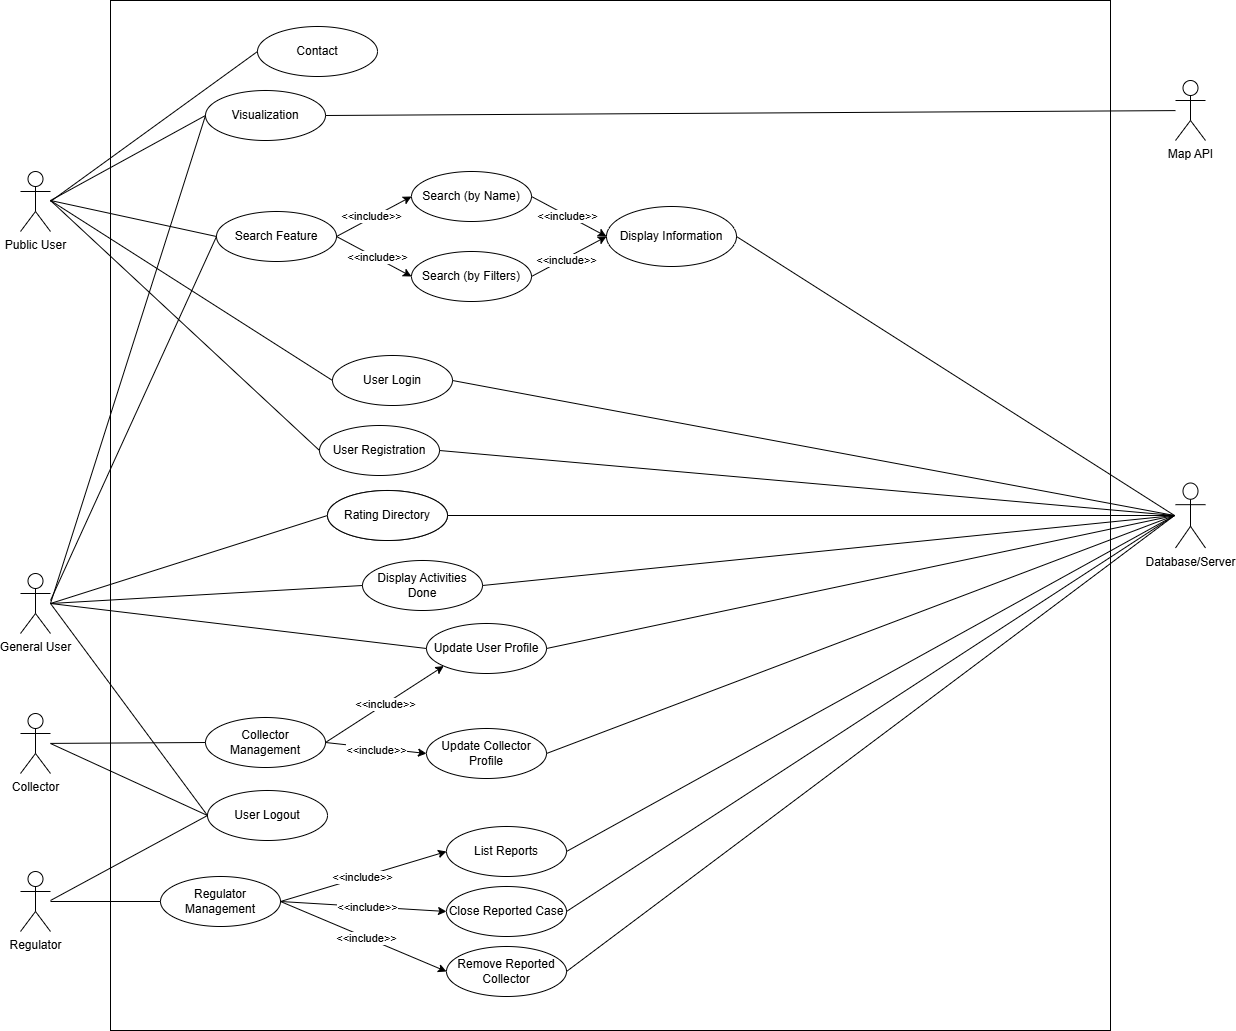

The diagram above was exported from draw.io. Its source (the exported page's mxGraphModel, read from the mxfile embedded in the PNG):
<mxGraphModel dx="1985" dy="2051" grid="1" gridSize="10" guides="1" tooltips="1" connect="1" arrows="1" fold="1" page="1" pageScale="1" pageWidth="850" pageHeight="1100" math="0" shadow="0">
  <root>
    <mxCell id="0" />
    <mxCell id="1" parent="0" />
    <mxCell id="CPw88zlVgSDNoIb1QdUe-2" value="" style="rounded=0;whiteSpace=wrap;html=1;" parent="1" vertex="1">
      <mxGeometry x="150" y="-60" width="1000" height="1030" as="geometry" />
    </mxCell>
    <mxCell id="CPw88zlVgSDNoIb1QdUe-4" value="Public User" style="shape=umlActor;verticalLabelPosition=bottom;verticalAlign=top;html=1;outlineConnect=0;" parent="1" vertex="1">
      <mxGeometry x="60" y="111" width="30" height="60" as="geometry" />
    </mxCell>
    <mxCell id="CPw88zlVgSDNoIb1QdUe-5" value="Visualization" style="ellipse;whiteSpace=wrap;html=1;" parent="1" vertex="1">
      <mxGeometry x="245" y="30" width="120" height="50" as="geometry" />
    </mxCell>
    <mxCell id="LRsW5-f_r0_wmWlIk7Ih-1" value="Search Feature" style="ellipse;whiteSpace=wrap;html=1;" parent="1" vertex="1">
      <mxGeometry x="256" y="151" width="120" height="50" as="geometry" />
    </mxCell>
    <mxCell id="LRsW5-f_r0_wmWlIk7Ih-2" value="Search (by Filters)" style="ellipse;whiteSpace=wrap;html=1;" parent="1" vertex="1">
      <mxGeometry x="451" y="191" width="120" height="50" as="geometry" />
    </mxCell>
    <mxCell id="LRsW5-f_r0_wmWlIk7Ih-3" value="Search (by Name)" style="ellipse;whiteSpace=wrap;html=1;" parent="1" vertex="1">
      <mxGeometry x="451" y="111" width="120" height="50" as="geometry" />
    </mxCell>
    <mxCell id="LRsW5-f_r0_wmWlIk7Ih-4" value="Display Information" style="ellipse;whiteSpace=wrap;html=1;" parent="1" vertex="1">
      <mxGeometry x="646" y="146" width="130" height="60" as="geometry" />
    </mxCell>
    <mxCell id="LRsW5-f_r0_wmWlIk7Ih-5" value="Map API" style="shape=umlActor;verticalLabelPosition=bottom;verticalAlign=top;html=1;outlineConnect=0;" parent="1" vertex="1">
      <mxGeometry x="1215" y="20" width="30" height="60" as="geometry" />
    </mxCell>
    <mxCell id="LRsW5-f_r0_wmWlIk7Ih-8" value="User Registration" style="ellipse;whiteSpace=wrap;html=1;" parent="1" vertex="1">
      <mxGeometry x="359" y="365" width="120" height="50" as="geometry" />
    </mxCell>
    <mxCell id="LRsW5-f_r0_wmWlIk7Ih-9" value="User Login" style="ellipse;whiteSpace=wrap;html=1;" parent="1" vertex="1">
      <mxGeometry x="372" y="295" width="120" height="50" as="geometry" />
    </mxCell>
    <mxCell id="LRsW5-f_r0_wmWlIk7Ih-10" value="Rating Directory" style="ellipse;whiteSpace=wrap;html=1;" parent="1" vertex="1">
      <mxGeometry x="367" y="430" width="120" height="50" as="geometry" />
    </mxCell>
    <mxCell id="LRsW5-f_r0_wmWlIk7Ih-11" value="Collector Management" style="ellipse;whiteSpace=wrap;html=1;" parent="1" vertex="1">
      <mxGeometry x="245" y="657" width="120" height="50" as="geometry" />
    </mxCell>
    <mxCell id="LRsW5-f_r0_wmWlIk7Ih-12" value="Regulator Management" style="ellipse;whiteSpace=wrap;html=1;" parent="1" vertex="1">
      <mxGeometry x="200" y="816" width="120" height="50" as="geometry" />
    </mxCell>
    <mxCell id="LRsW5-f_r0_wmWlIk7Ih-13" value="Update Collector Profile" style="ellipse;whiteSpace=wrap;html=1;" parent="1" vertex="1">
      <mxGeometry x="466" y="668" width="120" height="50" as="geometry" />
    </mxCell>
    <mxCell id="LRsW5-f_r0_wmWlIk7Ih-14" value="Update User Profile" style="ellipse;whiteSpace=wrap;html=1;" parent="1" vertex="1">
      <mxGeometry x="466" y="563" width="120" height="50" as="geometry" />
    </mxCell>
    <mxCell id="LRsW5-f_r0_wmWlIk7Ih-15" value="Remove Reported Collector" style="ellipse;whiteSpace=wrap;html=1;" parent="1" vertex="1">
      <mxGeometry x="486" y="886" width="120" height="50" as="geometry" />
    </mxCell>
    <mxCell id="LRsW5-f_r0_wmWlIk7Ih-16" value="Close Reported Case" style="ellipse;whiteSpace=wrap;html=1;" parent="1" vertex="1">
      <mxGeometry x="486" y="826" width="120" height="50" as="geometry" />
    </mxCell>
    <mxCell id="LRsW5-f_r0_wmWlIk7Ih-17" value="List Reports" style="ellipse;whiteSpace=wrap;html=1;" parent="1" vertex="1">
      <mxGeometry x="486" y="766" width="120" height="50" as="geometry" />
    </mxCell>
    <mxCell id="LRsW5-f_r0_wmWlIk7Ih-18" value="General User" style="shape=umlActor;verticalLabelPosition=bottom;verticalAlign=top;html=1;outlineConnect=0;" parent="1" vertex="1">
      <mxGeometry x="60" y="513" width="30" height="60" as="geometry" />
    </mxCell>
    <mxCell id="LRsW5-f_r0_wmWlIk7Ih-19" value="Collector" style="shape=umlActor;verticalLabelPosition=bottom;verticalAlign=top;html=1;outlineConnect=0;" parent="1" vertex="1">
      <mxGeometry x="60" y="653" width="30" height="60" as="geometry" />
    </mxCell>
    <mxCell id="LRsW5-f_r0_wmWlIk7Ih-20" value="Regulator" style="shape=umlActor;verticalLabelPosition=bottom;verticalAlign=top;html=1;outlineConnect=0;" parent="1" vertex="1">
      <mxGeometry x="60" y="811" width="30" height="60" as="geometry" />
    </mxCell>
    <mxCell id="LRsW5-f_r0_wmWlIk7Ih-23" value="" style="endArrow=none;html=1;rounded=0;entryX=0;entryY=0.5;entryDx=0;entryDy=0;" parent="1" target="CPw88zlVgSDNoIb1QdUe-5" edge="1">
      <mxGeometry width="50" height="50" relative="1" as="geometry">
        <mxPoint x="90" y="140" as="sourcePoint" />
        <mxPoint x="510" y="210" as="targetPoint" />
      </mxGeometry>
    </mxCell>
    <mxCell id="LRsW5-f_r0_wmWlIk7Ih-24" value="" style="endArrow=none;html=1;rounded=0;entryX=0;entryY=0.5;entryDx=0;entryDy=0;" parent="1" target="LRsW5-f_r0_wmWlIk7Ih-1" edge="1">
      <mxGeometry width="50" height="50" relative="1" as="geometry">
        <mxPoint x="90" y="140" as="sourcePoint" />
        <mxPoint x="510" y="210" as="targetPoint" />
      </mxGeometry>
    </mxCell>
    <mxCell id="LRsW5-f_r0_wmWlIk7Ih-25" value="" style="endArrow=classic;html=1;rounded=0;exitX=1;exitY=0.5;exitDx=0;exitDy=0;entryX=0;entryY=0.5;entryDx=0;entryDy=0;" parent="1" source="LRsW5-f_r0_wmWlIk7Ih-1" target="LRsW5-f_r0_wmWlIk7Ih-3" edge="1">
      <mxGeometry width="50" height="50" relative="1" as="geometry">
        <mxPoint x="510" y="193" as="sourcePoint" />
        <mxPoint x="560" y="143" as="targetPoint" />
      </mxGeometry>
    </mxCell>
    <mxCell id="LRsW5-f_r0_wmWlIk7Ih-29" value="&amp;lt;&amp;lt;include&amp;gt;&amp;gt;" style="edgeLabel;html=1;align=center;verticalAlign=middle;resizable=0;points=[];" parent="LRsW5-f_r0_wmWlIk7Ih-25" connectable="0" vertex="1">
      <mxGeometry x="-0.0446" y="2" relative="1" as="geometry">
        <mxPoint as="offset" />
      </mxGeometry>
    </mxCell>
    <mxCell id="LRsW5-f_r0_wmWlIk7Ih-26" value="" style="endArrow=classic;html=1;rounded=0;exitX=1;exitY=0.5;exitDx=0;exitDy=0;entryX=0;entryY=0.5;entryDx=0;entryDy=0;" parent="1" source="LRsW5-f_r0_wmWlIk7Ih-1" target="LRsW5-f_r0_wmWlIk7Ih-2" edge="1">
      <mxGeometry width="50" height="50" relative="1" as="geometry">
        <mxPoint x="510" y="193" as="sourcePoint" />
        <mxPoint x="560" y="143" as="targetPoint" />
      </mxGeometry>
    </mxCell>
    <mxCell id="LRsW5-f_r0_wmWlIk7Ih-28" value="&amp;lt;&amp;lt;include&amp;gt;&amp;gt;" style="edgeLabel;html=1;align=center;verticalAlign=middle;resizable=0;points=[];" parent="LRsW5-f_r0_wmWlIk7Ih-26" connectable="0" vertex="1">
      <mxGeometry x="0.04" y="1" relative="1" as="geometry">
        <mxPoint as="offset" />
      </mxGeometry>
    </mxCell>
    <mxCell id="LRsW5-f_r0_wmWlIk7Ih-30" value="" style="endArrow=classic;html=1;rounded=0;exitX=1;exitY=0.5;exitDx=0;exitDy=0;entryX=0;entryY=0.5;entryDx=0;entryDy=0;" parent="1" source="LRsW5-f_r0_wmWlIk7Ih-3" target="LRsW5-f_r0_wmWlIk7Ih-4" edge="1">
      <mxGeometry width="50" height="50" relative="1" as="geometry">
        <mxPoint x="510" y="193" as="sourcePoint" />
        <mxPoint x="560" y="143" as="targetPoint" />
      </mxGeometry>
    </mxCell>
    <mxCell id="LRsW5-f_r0_wmWlIk7Ih-33" value="&amp;lt;&amp;lt;include&amp;gt;&amp;gt;" style="edgeLabel;html=1;align=center;verticalAlign=middle;resizable=0;points=[];" parent="LRsW5-f_r0_wmWlIk7Ih-30" connectable="0" vertex="1">
      <mxGeometry x="-0.0578" y="-1" relative="1" as="geometry">
        <mxPoint as="offset" />
      </mxGeometry>
    </mxCell>
    <mxCell id="LRsW5-f_r0_wmWlIk7Ih-32" value="" style="endArrow=classic;html=1;rounded=0;entryX=0;entryY=0.5;entryDx=0;entryDy=0;exitX=1;exitY=0.5;exitDx=0;exitDy=0;" parent="1" source="LRsW5-f_r0_wmWlIk7Ih-2" target="LRsW5-f_r0_wmWlIk7Ih-4" edge="1">
      <mxGeometry width="50" height="50" relative="1" as="geometry">
        <mxPoint x="540" y="223" as="sourcePoint" />
        <mxPoint x="560" y="143" as="targetPoint" />
      </mxGeometry>
    </mxCell>
    <mxCell id="LRsW5-f_r0_wmWlIk7Ih-34" value="&amp;lt;&amp;lt;include&amp;gt;&amp;gt;" style="edgeLabel;html=1;align=center;verticalAlign=middle;resizable=0;points=[];" parent="LRsW5-f_r0_wmWlIk7Ih-32" connectable="0" vertex="1">
      <mxGeometry x="-0.0792" y="-1" relative="1" as="geometry">
        <mxPoint as="offset" />
      </mxGeometry>
    </mxCell>
    <mxCell id="LRsW5-f_r0_wmWlIk7Ih-36" value="" style="endArrow=none;html=1;rounded=0;entryX=0;entryY=0.5;entryDx=0;entryDy=0;" parent="1" target="LRsW5-f_r0_wmWlIk7Ih-8" edge="1">
      <mxGeometry width="50" height="50" relative="1" as="geometry">
        <mxPoint x="90" y="140" as="sourcePoint" />
        <mxPoint x="510" y="280" as="targetPoint" />
      </mxGeometry>
    </mxCell>
    <mxCell id="LRsW5-f_r0_wmWlIk7Ih-37" value="" style="endArrow=none;html=1;rounded=0;entryX=0;entryY=0.5;entryDx=0;entryDy=0;" parent="1" target="LRsW5-f_r0_wmWlIk7Ih-9" edge="1">
      <mxGeometry width="50" height="50" relative="1" as="geometry">
        <mxPoint x="90" y="140" as="sourcePoint" />
        <mxPoint x="510" y="280" as="targetPoint" />
      </mxGeometry>
    </mxCell>
    <mxCell id="LRsW5-f_r0_wmWlIk7Ih-38" value="" style="endArrow=none;html=1;rounded=0;entryX=0;entryY=0.5;entryDx=0;entryDy=0;" parent="1" target="LRsW5-f_r0_wmWlIk7Ih-10" edge="1">
      <mxGeometry width="50" height="50" relative="1" as="geometry">
        <mxPoint x="90" y="543" as="sourcePoint" />
        <mxPoint x="510" y="420" as="targetPoint" />
      </mxGeometry>
    </mxCell>
    <mxCell id="LRsW5-f_r0_wmWlIk7Ih-39" value="" style="endArrow=none;html=1;rounded=0;exitX=1;exitY=0.5;exitDx=0;exitDy=0;" parent="1" source="CPw88zlVgSDNoIb1QdUe-5" target="LRsW5-f_r0_wmWlIk7Ih-5" edge="1">
      <mxGeometry width="50" height="50" relative="1" as="geometry">
        <mxPoint x="460" y="330" as="sourcePoint" />
        <mxPoint x="510" y="280" as="targetPoint" />
      </mxGeometry>
    </mxCell>
    <mxCell id="LRsW5-f_r0_wmWlIk7Ih-40" value="" style="endArrow=none;html=1;rounded=0;entryX=0;entryY=0.5;entryDx=0;entryDy=0;" parent="1" target="LRsW5-f_r0_wmWlIk7Ih-14" edge="1">
      <mxGeometry width="50" height="50" relative="1" as="geometry">
        <mxPoint x="90" y="543" as="sourcePoint" />
        <mxPoint x="510" y="490" as="targetPoint" />
      </mxGeometry>
    </mxCell>
    <mxCell id="LRsW5-f_r0_wmWlIk7Ih-41" value="" style="endArrow=none;html=1;rounded=0;entryX=0;entryY=0.5;entryDx=0;entryDy=0;" parent="1" source="LRsW5-f_r0_wmWlIk7Ih-19" target="LRsW5-f_r0_wmWlIk7Ih-11" edge="1">
      <mxGeometry width="50" height="50" relative="1" as="geometry">
        <mxPoint x="460" y="610" as="sourcePoint" />
        <mxPoint x="510" y="560" as="targetPoint" />
      </mxGeometry>
    </mxCell>
    <mxCell id="LRsW5-f_r0_wmWlIk7Ih-42" value="" style="endArrow=classic;html=1;rounded=0;exitX=1;exitY=0.5;exitDx=0;exitDy=0;entryX=0;entryY=1;entryDx=0;entryDy=0;" parent="1" source="LRsW5-f_r0_wmWlIk7Ih-11" target="LRsW5-f_r0_wmWlIk7Ih-14" edge="1">
      <mxGeometry width="50" height="50" relative="1" as="geometry">
        <mxPoint x="460" y="610" as="sourcePoint" />
        <mxPoint x="510" y="560" as="targetPoint" />
      </mxGeometry>
    </mxCell>
    <mxCell id="LRsW5-f_r0_wmWlIk7Ih-43" value="&amp;lt;&amp;lt;include&amp;gt;&amp;gt;" style="edgeLabel;html=1;align=center;verticalAlign=middle;resizable=0;points=[];" parent="LRsW5-f_r0_wmWlIk7Ih-42" connectable="0" vertex="1">
      <mxGeometry x="0.0004" relative="1" as="geometry">
        <mxPoint as="offset" />
      </mxGeometry>
    </mxCell>
    <mxCell id="LRsW5-f_r0_wmWlIk7Ih-44" value="" style="endArrow=classic;html=1;rounded=0;exitX=1;exitY=0.5;exitDx=0;exitDy=0;entryX=0;entryY=0.5;entryDx=0;entryDy=0;" parent="1" source="LRsW5-f_r0_wmWlIk7Ih-11" target="LRsW5-f_r0_wmWlIk7Ih-13" edge="1">
      <mxGeometry width="50" height="50" relative="1" as="geometry">
        <mxPoint x="460" y="610" as="sourcePoint" />
        <mxPoint x="510" y="560" as="targetPoint" />
      </mxGeometry>
    </mxCell>
    <mxCell id="LRsW5-f_r0_wmWlIk7Ih-45" value="&amp;lt;&amp;lt;include&amp;gt;&amp;gt;" style="edgeLabel;html=1;align=center;verticalAlign=middle;resizable=0;points=[];" parent="LRsW5-f_r0_wmWlIk7Ih-44" connectable="0" vertex="1">
      <mxGeometry x="-0.0061" y="-2" relative="1" as="geometry">
        <mxPoint as="offset" />
      </mxGeometry>
    </mxCell>
    <mxCell id="LRsW5-f_r0_wmWlIk7Ih-46" value="" style="endArrow=none;html=1;rounded=0;" parent="1" source="LRsW5-f_r0_wmWlIk7Ih-20" target="LRsW5-f_r0_wmWlIk7Ih-12" edge="1">
      <mxGeometry width="50" height="50" relative="1" as="geometry">
        <mxPoint x="460" y="680" as="sourcePoint" />
        <mxPoint x="510" y="630" as="targetPoint" />
      </mxGeometry>
    </mxCell>
    <mxCell id="LRsW5-f_r0_wmWlIk7Ih-47" value="" style="endArrow=classic;html=1;rounded=0;exitX=1;exitY=0.5;exitDx=0;exitDy=0;entryX=0;entryY=0.5;entryDx=0;entryDy=0;" parent="1" source="LRsW5-f_r0_wmWlIk7Ih-12" target="LRsW5-f_r0_wmWlIk7Ih-17" edge="1">
      <mxGeometry width="50" height="50" relative="1" as="geometry">
        <mxPoint x="460" y="680" as="sourcePoint" />
        <mxPoint x="510" y="630" as="targetPoint" />
      </mxGeometry>
    </mxCell>
    <mxCell id="LRsW5-f_r0_wmWlIk7Ih-50" value="&amp;lt;&amp;lt;include&amp;gt;&amp;gt;" style="edgeLabel;html=1;align=center;verticalAlign=middle;resizable=0;points=[];" parent="LRsW5-f_r0_wmWlIk7Ih-47" connectable="0" vertex="1">
      <mxGeometry x="-0.016" relative="1" as="geometry">
        <mxPoint as="offset" />
      </mxGeometry>
    </mxCell>
    <mxCell id="LRsW5-f_r0_wmWlIk7Ih-48" value="" style="endArrow=classic;html=1;rounded=0;exitX=1;exitY=0.5;exitDx=0;exitDy=0;entryX=0;entryY=0.5;entryDx=0;entryDy=0;" parent="1" source="LRsW5-f_r0_wmWlIk7Ih-12" target="LRsW5-f_r0_wmWlIk7Ih-16" edge="1">
      <mxGeometry width="50" height="50" relative="1" as="geometry">
        <mxPoint x="460" y="680" as="sourcePoint" />
        <mxPoint x="510" y="630" as="targetPoint" />
      </mxGeometry>
    </mxCell>
    <mxCell id="LRsW5-f_r0_wmWlIk7Ih-51" value="&amp;lt;&amp;lt;include&amp;gt;&amp;gt;" style="edgeLabel;html=1;align=center;verticalAlign=middle;resizable=0;points=[];" parent="LRsW5-f_r0_wmWlIk7Ih-48" connectable="0" vertex="1">
      <mxGeometry x="0.0385" relative="1" as="geometry">
        <mxPoint as="offset" />
      </mxGeometry>
    </mxCell>
    <mxCell id="LRsW5-f_r0_wmWlIk7Ih-49" value="" style="endArrow=classic;html=1;rounded=0;exitX=1;exitY=0.5;exitDx=0;exitDy=0;entryX=0;entryY=0.5;entryDx=0;entryDy=0;" parent="1" source="LRsW5-f_r0_wmWlIk7Ih-12" target="LRsW5-f_r0_wmWlIk7Ih-15" edge="1">
      <mxGeometry width="50" height="50" relative="1" as="geometry">
        <mxPoint x="460" y="680" as="sourcePoint" />
        <mxPoint x="510" y="630" as="targetPoint" />
      </mxGeometry>
    </mxCell>
    <mxCell id="LRsW5-f_r0_wmWlIk7Ih-52" value="&amp;lt;&amp;lt;include&amp;gt;&amp;gt;" style="edgeLabel;html=1;align=center;verticalAlign=middle;resizable=0;points=[];" parent="LRsW5-f_r0_wmWlIk7Ih-49" connectable="0" vertex="1">
      <mxGeometry x="0.0271" relative="1" as="geometry">
        <mxPoint as="offset" />
      </mxGeometry>
    </mxCell>
    <mxCell id="LRsW5-f_r0_wmWlIk7Ih-53" value="Display Activities Done" style="ellipse;whiteSpace=wrap;html=1;" parent="1" vertex="1">
      <mxGeometry x="402" y="500" width="120" height="50" as="geometry" />
    </mxCell>
    <mxCell id="LRsW5-f_r0_wmWlIk7Ih-54" value="" style="endArrow=none;html=1;rounded=0;entryX=0;entryY=0.5;entryDx=0;entryDy=0;" parent="1" target="LRsW5-f_r0_wmWlIk7Ih-53" edge="1">
      <mxGeometry width="50" height="50" relative="1" as="geometry">
        <mxPoint x="90" y="543" as="sourcePoint" />
        <mxPoint x="420" y="550" as="targetPoint" />
      </mxGeometry>
    </mxCell>
    <mxCell id="NTzgmOfPJGLyx_wmJ2SG-3" value="" style="endArrow=none;html=1;rounded=0;entryX=0;entryY=0.5;entryDx=0;entryDy=0;" parent="1" target="CPw88zlVgSDNoIb1QdUe-5" edge="1">
      <mxGeometry width="50" height="50" relative="1" as="geometry">
        <mxPoint x="90" y="543" as="sourcePoint" />
        <mxPoint x="500" y="340" as="targetPoint" />
      </mxGeometry>
    </mxCell>
    <mxCell id="NTzgmOfPJGLyx_wmJ2SG-4" value="" style="endArrow=none;html=1;rounded=0;entryX=0;entryY=0.5;entryDx=0;entryDy=0;" parent="1" target="LRsW5-f_r0_wmWlIk7Ih-1" edge="1">
      <mxGeometry width="50" height="50" relative="1" as="geometry">
        <mxPoint x="90" y="540" as="sourcePoint" />
        <mxPoint x="450" y="400" as="targetPoint" />
      </mxGeometry>
    </mxCell>
    <mxCell id="NTzgmOfPJGLyx_wmJ2SG-6" value="User Logout" style="ellipse;whiteSpace=wrap;html=1;" parent="1" vertex="1">
      <mxGeometry x="247" y="730" width="120" height="50" as="geometry" />
    </mxCell>
    <mxCell id="NTzgmOfPJGLyx_wmJ2SG-7" value="" style="endArrow=none;html=1;rounded=0;exitX=0;exitY=0.5;exitDx=0;exitDy=0;" parent="1" source="NTzgmOfPJGLyx_wmJ2SG-6" edge="1">
      <mxGeometry width="50" height="50" relative="1" as="geometry">
        <mxPoint x="340" y="750" as="sourcePoint" />
        <mxPoint x="90" y="683" as="targetPoint" />
      </mxGeometry>
    </mxCell>
    <mxCell id="NTzgmOfPJGLyx_wmJ2SG-8" value="" style="endArrow=none;html=1;rounded=0;entryX=0;entryY=0.5;entryDx=0;entryDy=0;" parent="1" target="NTzgmOfPJGLyx_wmJ2SG-6" edge="1">
      <mxGeometry width="50" height="50" relative="1" as="geometry">
        <mxPoint x="90" y="840" as="sourcePoint" />
        <mxPoint x="220" y="770" as="targetPoint" />
      </mxGeometry>
    </mxCell>
    <mxCell id="NTzgmOfPJGLyx_wmJ2SG-9" value="" style="endArrow=none;html=1;rounded=0;entryX=0;entryY=0.5;entryDx=0;entryDy=0;" parent="1" target="NTzgmOfPJGLyx_wmJ2SG-6" edge="1">
      <mxGeometry width="50" height="50" relative="1" as="geometry">
        <mxPoint x="90" y="543" as="sourcePoint" />
        <mxPoint x="220" y="510" as="targetPoint" />
      </mxGeometry>
    </mxCell>
    <mxCell id="7ka-dB5EPKYojzHBgxtO-3" value="Rating Directory" style="ellipse;whiteSpace=wrap;html=1;" parent="1" vertex="1">
      <mxGeometry x="367" y="430" width="120" height="50" as="geometry" />
    </mxCell>
    <mxCell id="7ka-dB5EPKYojzHBgxtO-8" value="" style="endArrow=none;html=1;rounded=0;exitX=1;exitY=0.5;exitDx=0;exitDy=0;entryX=0;entryY=0.5;entryDx=0;entryDy=0;" parent="1" source="LRsW5-f_r0_wmWlIk7Ih-16" edge="1">
      <mxGeometry width="50" height="50" relative="1" as="geometry">
        <mxPoint x="600" y="590" as="sourcePoint" />
        <mxPoint x="1214.0000000000136" y="455" as="targetPoint" />
      </mxGeometry>
    </mxCell>
    <mxCell id="7ka-dB5EPKYojzHBgxtO-9" value="" style="endArrow=none;html=1;rounded=0;exitX=1;exitY=0.5;exitDx=0;exitDy=0;entryX=0;entryY=0.5;entryDx=0;entryDy=0;" parent="1" source="LRsW5-f_r0_wmWlIk7Ih-15" edge="1">
      <mxGeometry width="50" height="50" relative="1" as="geometry">
        <mxPoint x="600" y="790" as="sourcePoint" />
        <mxPoint x="1214.0000000000136" y="455" as="targetPoint" />
      </mxGeometry>
    </mxCell>
    <mxCell id="7ka-dB5EPKYojzHBgxtO-10" value="" style="endArrow=none;html=1;rounded=0;entryX=0;entryY=0.5;entryDx=0;entryDy=0;exitX=1;exitY=0.5;exitDx=0;exitDy=0;" parent="1" source="LRsW5-f_r0_wmWlIk7Ih-17" edge="1">
      <mxGeometry width="50" height="50" relative="1" as="geometry">
        <mxPoint x="600" y="690" as="sourcePoint" />
        <mxPoint x="1214.0000000000136" y="455" as="targetPoint" />
      </mxGeometry>
    </mxCell>
    <mxCell id="7ka-dB5EPKYojzHBgxtO-11" value="" style="endArrow=none;html=1;rounded=0;entryX=0;entryY=0.5;entryDx=0;entryDy=0;exitX=1;exitY=0.5;exitDx=0;exitDy=0;" parent="1" source="LRsW5-f_r0_wmWlIk7Ih-13" edge="1">
      <mxGeometry width="50" height="50" relative="1" as="geometry">
        <mxPoint x="600" y="590" as="sourcePoint" />
        <mxPoint x="1214.0000000000136" y="455" as="targetPoint" />
      </mxGeometry>
    </mxCell>
    <mxCell id="7ka-dB5EPKYojzHBgxtO-12" value="" style="endArrow=none;html=1;rounded=0;entryX=0;entryY=0.5;entryDx=0;entryDy=0;exitX=1;exitY=0.5;exitDx=0;exitDy=0;" parent="1" source="LRsW5-f_r0_wmWlIk7Ih-14" edge="1">
      <mxGeometry width="50" height="50" relative="1" as="geometry">
        <mxPoint x="600" y="590" as="sourcePoint" />
        <mxPoint x="1214.0000000000136" y="455" as="targetPoint" />
      </mxGeometry>
    </mxCell>
    <mxCell id="7ka-dB5EPKYojzHBgxtO-13" value="" style="endArrow=none;html=1;rounded=0;exitX=1;exitY=0.5;exitDx=0;exitDy=0;entryX=0;entryY=0.5;entryDx=0;entryDy=0;" parent="1" source="LRsW5-f_r0_wmWlIk7Ih-53" edge="1">
      <mxGeometry width="50" height="50" relative="1" as="geometry">
        <mxPoint x="600" y="490" as="sourcePoint" />
        <mxPoint x="1214.0000000000136" y="455" as="targetPoint" />
      </mxGeometry>
    </mxCell>
    <mxCell id="7ka-dB5EPKYojzHBgxtO-14" value="" style="endArrow=none;html=1;rounded=0;exitX=1;exitY=0.5;exitDx=0;exitDy=0;entryX=0;entryY=0.5;entryDx=0;entryDy=0;" parent="1" source="7ka-dB5EPKYojzHBgxtO-3" edge="1">
      <mxGeometry width="50" height="50" relative="1" as="geometry">
        <mxPoint x="600" y="490" as="sourcePoint" />
        <mxPoint x="1214.0000000000136" y="455" as="targetPoint" />
      </mxGeometry>
    </mxCell>
    <mxCell id="7ka-dB5EPKYojzHBgxtO-15" value="" style="endArrow=none;html=1;rounded=0;exitX=1;exitY=0.5;exitDx=0;exitDy=0;entryX=0;entryY=0.5;entryDx=0;entryDy=0;" parent="1" source="LRsW5-f_r0_wmWlIk7Ih-4" edge="1">
      <mxGeometry width="50" height="50" relative="1" as="geometry">
        <mxPoint x="600" y="290" as="sourcePoint" />
        <mxPoint x="1214.0000000000136" y="455" as="targetPoint" />
      </mxGeometry>
    </mxCell>
    <mxCell id="7ka-dB5EPKYojzHBgxtO-16" value="" style="endArrow=none;html=1;rounded=0;entryX=1;entryY=0.5;entryDx=0;entryDy=0;exitX=0;exitY=0.5;exitDx=0;exitDy=0;" parent="1" target="LRsW5-f_r0_wmWlIk7Ih-8" edge="1">
      <mxGeometry width="50" height="50" relative="1" as="geometry">
        <mxPoint x="1214.0000000000136" y="455" as="sourcePoint" />
        <mxPoint x="650" y="240" as="targetPoint" />
      </mxGeometry>
    </mxCell>
    <mxCell id="7ka-dB5EPKYojzHBgxtO-17" value="" style="endArrow=none;html=1;rounded=0;entryX=1;entryY=0.5;entryDx=0;entryDy=0;exitX=0;exitY=0.5;exitDx=0;exitDy=0;" parent="1" target="LRsW5-f_r0_wmWlIk7Ih-9" edge="1">
      <mxGeometry width="50" height="50" relative="1" as="geometry">
        <mxPoint x="1214.0000000000136" y="455" as="sourcePoint" />
        <mxPoint x="650" y="240" as="targetPoint" />
      </mxGeometry>
    </mxCell>
    <mxCell id="rf3COpKhfWnmiqp_2FCS-1" value="Contact" style="ellipse;whiteSpace=wrap;html=1;" parent="1" vertex="1">
      <mxGeometry x="297" y="-34" width="120" height="50" as="geometry" />
    </mxCell>
    <mxCell id="rf3COpKhfWnmiqp_2FCS-4" value="" style="endArrow=none;html=1;rounded=0;entryX=0;entryY=0.5;entryDx=0;entryDy=0;" parent="1" target="rf3COpKhfWnmiqp_2FCS-1" edge="1">
      <mxGeometry width="50" height="50" relative="1" as="geometry">
        <mxPoint x="90" y="141" as="sourcePoint" />
        <mxPoint x="410" y="170" as="targetPoint" />
      </mxGeometry>
    </mxCell>
    <mxCell id="nBq6JS9j2ljPu2W75tzj-1" value="Database/Server" style="shape=umlActor;verticalLabelPosition=bottom;verticalAlign=top;html=1;outlineConnect=0;" parent="1" vertex="1">
      <mxGeometry x="1215" y="422.5" width="30" height="65" as="geometry" />
    </mxCell>
  </root>
</mxGraphModel>